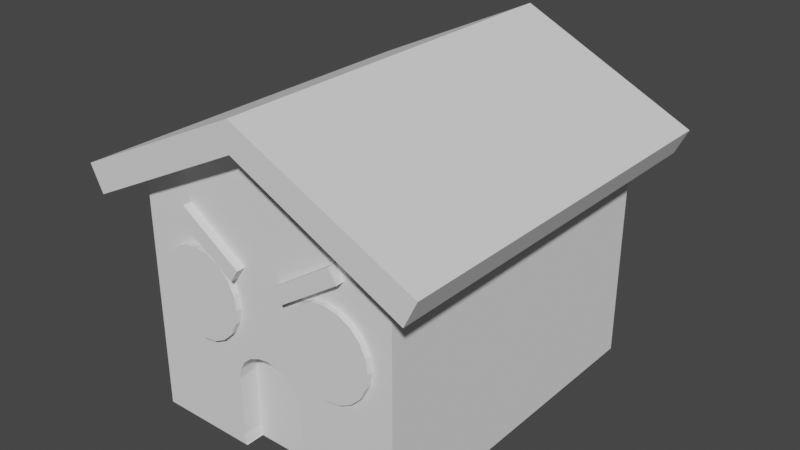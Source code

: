 # Source: GingerBreadHouse_copy.blend  (saved by Blender 3.1.7; exported with 4.5.12 LTS)
import bpy
from mathutils import Matrix  # noqa: F401  (used for matrix-valued properties, if any)

bpy.ops.wm.read_factory_settings(use_empty=True)
scene = bpy.context.scene
scene.name = 'Scene'

# ---- collections
col_collection = bpy.data.collections.new('Collection'); scene.collection.children.link(col_collection)

# ---- world
world_world = bpy.data.worlds.new('World'); scene.world = world_world
world_world.use_nodes = True; world_world.node_tree.nodes.clear()
_N = world_world.node_tree.nodes; _L = world_world.node_tree.links
n0 = _N.new('ShaderNodeOutputWorld'); n0.name = 'World Output'; n0.location = (300, 300)
n1 = _N.new('ShaderNodeBackground'); n1.name = 'Background'; n1.location = (10, 300)
n1.inputs[0].default_value = (0.05088, 0.05088, 0.05088, 1.0)
_L.new(n1.outputs[0], n0.inputs[0])
n0.is_active_output = True
world_world.color = (0.05088, 0.05088, 0.05088)
world_world.use_sun_shadow = False
world_world.sun_shadow_jitter_overblur = 0.0

# ---- meshes
me_cube_002 = bpy.data.meshes.new('Cube.002')
me_cube_002.from_pydata([(0.0, 1.144, 1.205), (-2.102e-09, -0.8899, -0.2408), (0.0, -1.144, 1.205), (-1.0, -1.0, -1.0), (-1.228, 1.144, 0.5949), (-1.228, -1.144, 0.5949), (0.08265, -0.8899, -0.2521), (1.228, -1.144, 0.5949), (-1.0, 1.0, -1.0), (1.228, 1.144, 0.5949), (0.0, 1.144, 1.417), (0.1572, -0.8899, -0.2847), (0.0, -1.144, 1.417), (1.0, -1.0, -1.0), (-1.321, 1.144, 0.785), (-1.321, -1.144, 0.785), (1.0, 1.0, -1.0), (0.2164, -0.8899, -0.3356), (1.321, -1.144, 0.785), (1.321, 1.144, 0.785), (0.0, 1.0, -1.0), (0.2544, -0.8899, -0.3997), (0.2675, -0.8899, -0.4707), (0.2544, -0.8899, -0.5418), (0.2164, -0.8899, -0.6059), (0.1572, -0.8899, -0.6568), (0.08265, -0.8899, -0.6894), (-2.548e-08, -0.8899, -0.7007), (-0.08265, -0.8899, -0.6894), (-0.1572, -0.8899, -0.6568), (-0.2164, -0.8899, -0.6059), (-0.2544, -0.8899, -0.5418), (-0.2675, -0.8899, -0.4707), (-0.2544, -0.8899, -0.3997), (-0.2164, -0.8899, -0.3356), (-0.1572, -0.8899, -0.2847), (-0.08265, -0.8899, -0.2521), (0.2675, -0.8899, -0.9205), (0.2544, -0.8899, -0.9916), (-0.2544, -0.8899, -0.9916), (-0.2675, -0.8899, -0.9205), (-2.98e-08, 0.9391, 0.5251), (0.08942, 0.9391, 0.511), (0.1701, 0.9391, 0.4699), (0.2341, 0.9391, 0.4058), (0.2752, 0.9391, 0.3252), (0.2894, 0.9391, 0.2357), (0.2752, 0.9391, 0.1463), (0.2341, 0.9391, 0.06564), (0.1701, 0.9391, 0.001624), (0.08942, 0.9391, -0.03948), (-5.51e-08, 0.9391, -0.05364), (-0.08942, 0.9391, -0.03948), (-0.1701, 0.9391, 0.001624), (-0.2341, 0.9391, 0.06564), (-0.2752, 0.9391, 0.1463), (-0.2894, 0.9391, 0.2357), (-0.2752, 0.9391, 0.3252), (-0.2341, 0.9391, 0.4058), (-0.1701, 0.9391, 0.4699), (-0.08942, 0.9391, 0.511), (0.0, 1.0, -0.05364), (0.0, 1.0, 0.5251), (0.1701, 1.0, 0.001624), (0.08942, 1.0, -0.03948), (0.08942, 1.0, 0.511), (0.1701, 1.0, 0.4699), (0.2341, 1.0, 0.06564), (0.2341, 1.0, 0.4058), (0.2894, 1.0, 0.2357), (0.2752, 1.0, 0.1463), (0.2752, 1.0, 0.3252), (0.08265, -0.8899, -1.0), (0.0, -0.8899, -1.0), (0.2494, -0.8899, -1.0), (0.2494, -1.0, -1.0), (0.1572, -0.8899, -1.0), (0.2164, -0.8899, -1.0), (-0.2675, -1.0, -0.9205), (-0.2675, -1.0, -0.4707), (-0.2544, -1.0, -0.9916), (-0.2494, -1.0, -1.0), (-0.2544, -1.0, -0.3997), (-0.1572, -1.0, -0.2847), (-2.102e-09, -1.0, -0.2408), (0.0, -1.0, -0.2408), (-0.08265, -1.0, -0.2521), (-0.2164, -1.0, -0.3356), (0.1572, -1.0, -0.2847), (0.08265, -1.0, -0.2521), (0.2544, -1.0, -0.3997), (0.2675, -1.0, -0.4707), (0.2164, -1.0, -0.3356), (0.2675, -1.0, -0.9205), (0.2544, -1.0, -0.9916), (-2.402e-08, -0.8899, -1.0), (-0.2494, -0.8899, -1.0), (-0.2164, -0.8899, -1.0), (-0.08265, -0.8899, -1.0), (-0.1572, -0.8899, -1.0), (-0.2894, 1.0, 0.2357), (-0.2752, 1.0, 0.1463), (-0.2752, 1.0, 0.3252), (-0.2341, 1.0, 0.06564), (-0.2341, 1.0, 0.4058), (-0.08942, 1.0, -0.03948), (-5.51e-08, 1.0, -0.05364), (-2.98e-08, 1.0, 0.5251), (-0.08942, 1.0, 0.511), (-0.1701, 1.0, 0.4699), (-0.1701, 1.0, 0.001624), (0.0, 1.0, 1.205), (1.0, 1.0, 0.7081), (1.0, -1.0, 0.7081), (-1.0, -1.0, 0.7081), (-1.0, 1.0, 0.7081), (0.0, -1.0, 1.205)], [], [(16, 20, 61, 64, 63, 67, 70, 69, 71, 68, 66, 65, 62, 111, 112), (113, 13, 16, 112), (8, 3, 114, 115), (20, 16, 13, 75, 74, 77, 76, 72, 73), (114, 3, 81, 80, 78, 79, 82, 87, 83, 86, 84, 85, 116), (94, 75, 13, 113, 116, 85, 89, 88, 92, 90, 91, 93), (81, 3, 8, 20, 73, 95, 98, 99, 97, 96), (62, 107, 108, 109, 104, 102, 100, 101, 103, 110, 105, 106, 61, 20, 8, 115, 111), (1, 6, 89, 85, 84), (89, 6, 11, 88), (88, 11, 17, 92), (92, 17, 21, 90), (90, 21, 22, 91), (99, 29, 30, 97), (77, 24, 25, 76), (32, 40, 39, 31), (73, 72, 26, 27, 95), (98, 28, 29, 99), (77, 74, 38, 23, 24), (79, 32, 33, 82), (82, 33, 34, 87), (87, 34, 35, 83), (83, 35, 36, 86), (86, 36, 1, 84), (23, 22, 21, 17, 11, 6, 1, 36, 35, 34, 33, 32, 31, 30, 29, 28, 27, 26, 25, 24), (93, 37, 38, 94), (94, 38, 74, 75), (96, 39, 80, 81), (80, 39, 40, 78), (91, 22, 37, 93), (78, 40, 32, 79), (23, 38, 37, 22), (95, 27, 28, 98), (76, 25, 26, 72), (96, 97, 30, 31, 39), (65, 42, 41, 107, 62), (43, 42, 65, 66), (44, 43, 66, 68), (45, 44, 68, 71), (46, 45, 71, 69), (47, 46, 69, 70), (48, 47, 70, 67), (63, 49, 48, 67), (64, 50, 49, 63), (106, 51, 50, 64, 61), (105, 52, 51, 106), (110, 53, 52, 105), (54, 53, 110, 103), (55, 54, 103, 101), (56, 55, 101, 100), (57, 56, 100, 102), (58, 57, 102, 104), (59, 58, 104, 109), (60, 41, 42, 43, 44, 45, 46, 47, 48, 49, 50, 51, 52, 53, 54, 55, 56, 57, 58, 59), (60, 59, 109, 108), (41, 60, 108, 107), (7, 18, 12, 2), (9, 19, 18, 7), (4, 14, 10, 0), (2, 12, 15, 5), (0, 10, 19, 9), (12, 18, 19, 10), (10, 14, 15, 12), (5, 15, 14, 4), (0, 111, 115, 4), (5, 4, 115, 114), (9, 7, 113, 112), (2, 116, 113, 7), (2, 5, 114, 116), (0, 9, 112, 111)])
_uv = me_cube_002.uv_layers.new(name='UVMap')
_uv.uv.foreach_set('vector', [0.375, 0.5, 0.375, 0.375, 0.4813, 0.375, 0.4856, 0.3862, 0.4928, 0.3963, 0.5024, 0.4043, 0.5134, 0.4094, 0.5246, 0.4112, 0.5348, 0.4094, 0.5426, 0.4043, 0.5473, 0.3963, 0.5485, 0.3862, 0.5464, 0.375, 0.6228, 0.375, 0.6221, 0.5, 0.6221, 0.75, 0.375, 0.75, 0.375, 0.5, 0.6221, 0.5, 0.375, 0.25, 0.375, 0.0, 0.6221, 0.0, 0.6221, 0.25, 0.25, 0.5, 0.375, 0.5, 0.375, 0.75, 0.2812, 0.75, 0.2812, 0.7362, 0.277, 0.7362, 0.2697, 0.7362, 0.2603, 0.7362, 0.25, 0.7362, 0.6221, 1.0, 0.375, 1.0, 0.375, 0.9062, 0.3761, 0.9068, 0.3849, 0.9084, 0.4393, 0.9084, 0.4476, 0.9068, 0.4545, 0.902, 0.4591, 0.8947, 0.4611, 0.8853, 0.4603, 0.875, 0.4603, 0.875, 0.6228, 0.875, 0.3761, 0.8432, 0.375, 0.8438, 0.375, 0.75, 0.6221, 0.75, 0.6228, 0.875, 0.4603, 0.875, 0.4611, 0.8647, 0.4591, 0.8553, 0.4545, 0.848, 0.4476, 0.8432, 0.4393, 0.8416, 0.3849, 0.8416, 0.2188, 0.75, 0.125, 0.75, 0.125, 0.5, 0.25, 0.5, 0.25, 0.7362, 0.25, 0.7362, 0.2397, 0.7362, 0.2303, 0.7362, 0.223, 0.7362, 0.2188, 0.7362, 0.5464, 0.375, 0.5464, 0.375, 0.5485, 0.3638, 0.5473, 0.3537, 0.5426, 0.3457, 0.5348, 0.3406, 0.5246, 0.3388, 0.5134, 0.3406, 0.5024, 0.3457, 0.4928, 0.3537, 0.4856, 0.3638, 0.4813, 0.375, 0.4813, 0.375, 0.375, 0.375, 0.375, 0.25, 0.6221, 0.25, 0.6228, 0.375, 1.0, 0.5, 0.95, 0.5, 0.95, 0.5349, 1.0, 0.5349, 1.0, 0.5349, 0.95, 0.5349, 0.95, 0.5, 0.9, 0.5, 0.9, 0.5349, 0.9, 0.5349, 0.9, 0.5, 0.85, 0.5, 0.85, 0.5349, 0.85, 0.5349, 0.85, 0.5, 0.8, 0.5, 0.8, 0.5349, 0.8, 0.5349, 0.8, 0.5, 0.75, 0.5, 0.75, 0.5349, 0.6089, 0.05584, 0.6089, 0.05584, 0.5558, 0.1089, 0.5558, 0.1089, 0.9442, 0.1089, 0.9442, 0.1089, 0.8911, 0.05584, 0.8911, 0.05584, 0.51, 0.25, 0.51, 0.25, 0.5217, 0.1758, 0.5217, 0.1758, 0.75, 0.01, 0.8242, 0.02175, 0.8242, 0.02175, 0.75, 0.01, 0.75, 0.01, 0.6758, 0.02175, 0.6758, 0.02175, 0.6089, 0.05584, 0.6089, 0.05584, 0.9442, 0.1089, 0.9738, 0.1671, 0.9783, 0.1758, 0.9783, 0.1758, 0.9442, 0.1089, 0.25, 0.5349, 0.25, 0.5, 0.2, 0.5, 0.2, 0.5349, 0.2, 0.5349, 0.2, 0.5, 0.15, 0.5, 0.15, 0.5349, 0.15, 0.5349, 0.15, 0.5, 0.1, 0.5, 0.1, 0.5349, 0.1, 0.5349, 0.1, 0.5, 0.05, 0.5, 0.05, 0.5349, 0.05, 0.5349, 0.05, 0.5, -1.565e-07, 0.5, -1.565e-07, 0.5349, 0.9783, 0.3242, 0.99, 0.25, 0.9783, 0.3242, 0.9442, 0.3911, 0.8911, 0.4442, 0.8242, 0.4783, 0.75, 0.49, 0.6758, 0.4783, 0.6089, 0.05584, 0.5558, 0.1089, 0.5217, 0.1758, 0.51, 0.25, 0.5217, 0.1758, 0.5558, 0.1089, 0.6089, 0.05584, 0.6758, 0.4783, 0.75, 0.49, 0.8242, 0.4783, 0.8911, 0.4442, 0.9442, 0.3911, 0.75, 0.5349, 0.75, 0.5, 0.7, 0.5, 0.7, 0.5349, 0.7, 0.5349, 0.7, 0.5, 0.6935, 0.5, 0.6935, 0.5349, 0.3065, 0.5, 0.3, 0.5, 0.3, 0.5349, 0.3065, 0.5349, 0.3, 0.5349, 0.3, 0.5, 0.25, 0.5, 0.25, 0.5349, 0.75, 0.5349, 0.75, 0.5, 0.75, 0.5, 0.75, 0.5349, 0.25, 0.5349, 0.25, 0.5, 0.25, 0.5, 0.25, 0.5349, 0.9783, 0.1758, 0.9783, 0.1758, 0.99, 0.25, 0.99, 0.25, 0.75, 0.01, 0.75, 0.01, 0.6758, 0.02175, 0.6758, 0.02175, 0.8911, 0.05584, 0.8911, 0.05584, 0.8242, 0.02175, 0.8242, 0.02175, 0.5262, 0.1671, 0.5558, 0.1089, 0.5558, 0.1089, 0.5217, 0.1758, 0.5217, 0.1758, 0.95, 0.9165, 0.95, 1.0, 1.0, 1.0, 1.0, 0.9165, 1.0, 0.9165, 0.9, 1.0, 0.95, 1.0, 0.95, 0.9165, 0.9, 0.9165, 0.85, 1.0, 0.9, 1.0, 0.9, 0.9165, 0.85, 0.9165, 0.8, 1.0, 0.85, 1.0, 0.85, 0.9165, 0.8, 0.9165, 0.75, 1.0, 0.8, 1.0, 0.8, 0.9165, 0.75, 0.9165, 0.7, 1.0, 0.75, 1.0, 0.75, 0.9165, 0.7, 0.9165, 0.65, 1.0, 0.7, 1.0, 0.7, 0.9165, 0.65, 0.9165, 0.6, 0.9165, 0.6, 1.0, 0.65, 1.0, 0.65, 0.9165, 0.55, 0.9165, 0.55, 1.0, 0.6, 1.0, 0.6, 0.9165, 0.5, 0.9165, 0.5, 1.0, 0.55, 1.0, 0.55, 0.9165, 0.5, 0.9165, 0.45, 0.9165, 0.45, 1.0, 0.5, 1.0, 0.5, 0.9165, 0.4, 0.9165, 0.4, 1.0, 0.45, 1.0, 0.45, 0.9165, 0.35, 1.0, 0.4, 1.0, 0.4, 0.9165, 0.35, 0.9165, 0.3, 1.0, 0.35, 1.0, 0.35, 0.9165, 0.3, 0.9165, 0.25, 1.0, 0.3, 1.0, 0.3, 0.9165, 0.25, 0.9165, 0.2, 1.0, 0.25, 1.0, 0.25, 0.9165, 0.2, 0.9165, 0.15, 1.0, 0.2, 1.0, 0.2, 0.9165, 0.15, 0.9165, 0.1, 1.0, 0.15, 1.0, 0.15, 0.9165, 0.1, 0.9165, 0.1758, 0.4783, 0.25, 0.49, 0.3242, 0.4783, 0.3911, 0.4442, 0.4442, 0.1089, 0.4783, 0.1758, 0.49, 0.25, 0.4783, 0.1758, 0.4442, 0.1089, 0.3911, 0.4442, 0.3242, 0.4783, 0.25, 0.49, 0.1758, 0.4783, 0.1089, 0.4442, 0.05584, 0.3911, 0.02175, 0.3242, 0.01, 0.25, 0.02175, 0.3242, 0.05584, 0.3911, 0.1089, 0.4442, 0.05, 1.0, 0.1, 1.0, 0.1, 0.9165, 0.05, 0.9165, -1.565e-07, 1.0, 0.05, 1.0, 0.05, 0.9165, -1.565e-07, 0.9165, 0.625, 0.75, 0.625, 0.75, 0.75, 0.75, 0.75, 0.75, 0.625, 0.5, 0.625, 0.5, 0.625, 0.75, 0.625, 0.75, 0.875, 0.5, 0.875, 0.5, 0.75, 0.5, 0.75, 0.5, 0.75, 0.75, 0.75, 0.75, 0.875, 0.75, 0.875, 0.75, 0.75, 0.5, 0.75, 0.5, 0.625, 0.5, 0.625, 0.5, 0.75, 0.75, 0.625, 0.75, 0.625, 0.5, 0.75, 0.5, 0.75, 0.5, 0.875, 0.5, 0.875, 0.75, 0.75, 0.75, 0.875, 0.75, 0.875, 0.75, 0.875, 0.5, 0.875, 0.5, 0.75, 0.5, 0.75, 0.5157, 0.8518, 0.5157, 0.875, 0.5, 0.875, 0.75, 0.875, 0.5, 0.8518, 0.5157, 0.8518, 0.7343, 0.625, 0.5, 0.625, 0.75, 0.6482, 0.7343, 0.6482, 0.5157, 0.75, 0.75, 0.75, 0.7343, 0.6482, 0.7343, 0.625, 0.75, 0.75, 0.75, 0.875, 0.75, 0.8518, 0.7343, 0.75, 0.7343, 0.75, 0.5, 0.625, 0.5, 0.6482, 0.5157, 0.75, 0.5157])
me_cube_002.use_remesh_fix_poles = True
me_cube_002.use_remesh_preserve_attributes = False
me_cube_002.update()
me_cylinder_002 = bpy.data.meshes.new('Cylinder.002')
me_cylinder_002.from_pydata([(0.0, 1.0, -1.0), (0.0, 1.0, 1.0), (0.309, 0.9511, -1.0), (0.309, 0.9511, 1.0), (0.5878, 0.809, -1.0), (0.5878, 0.809, 1.0), (0.809, 0.5878, -1.0), (0.809, 0.5878, 1.0), (0.9511, 0.309, -1.0), (0.9511, 0.309, 1.0), (1.0, -4.371e-08, -1.0), (1.0, -4.371e-08, 1.0), (0.9511, -0.309, -1.0), (0.9511, -0.309, 1.0), (0.809, -0.5878, -1.0), (0.809, -0.5878, 1.0), (0.5878, -0.809, -1.0), (0.5878, -0.809, 1.0), (0.309, -0.9511, -1.0), (0.309, -0.9511, 1.0), (-8.742e-08, -1.0, -1.0), (-8.742e-08, -1.0, 1.0), (-0.309, -0.9511, -1.0), (-0.309, -0.9511, 1.0), (-0.5878, -0.809, -1.0), (-0.5878, -0.809, 1.0), (-0.809, -0.5878, -1.0), (-0.809, -0.5878, 1.0), (-0.9511, -0.309, -1.0), (-0.9511, -0.309, 1.0), (-1.0, 1.192e-08, -1.0), (-1.0, 1.192e-08, 1.0), (-0.9511, 0.309, -1.0), (-0.9511, 0.309, 1.0), (-0.809, 0.5878, -1.0), (-0.809, 0.5878, 1.0), (-0.5878, 0.809, -1.0), (-0.5878, 0.809, 1.0), (-0.309, 0.9511, -1.0), (-0.309, 0.9511, 1.0), (3.261, 1.0, -1.0), (3.261, 1.0, 1.0), (2.952, 0.9511, -1.0), (2.952, 0.9511, 1.0), (2.673, 0.809, -1.0), (2.673, 0.809, 1.0), (2.452, 0.5878, -1.0), (2.452, 0.5878, 1.0), (2.31, 0.309, -1.0), (2.31, 0.309, 1.0), (2.261, -3.699e-08, -1.0), (2.261, -3.699e-08, 1.0), (2.31, -0.309, -1.0), (2.31, -0.309, 1.0), (2.452, -0.5878, -1.0), (2.452, -0.5878, 1.0), (2.673, -0.809, -1.0), (2.673, -0.809, 1.0), (2.952, -0.9511, -1.0), (2.952, -0.9511, 1.0), (3.261, -1.0, -1.0), (3.261, -1.0, 1.0), (3.57, -0.9511, -1.0), (3.57, -0.9511, 1.0), (3.849, -0.809, -1.0), (3.849, -0.809, 1.0), (4.07, -0.5878, -1.0), (4.07, -0.5878, 1.0), (4.212, -0.309, -1.0), (4.212, -0.309, 1.0), (4.261, 1.865e-08, -1.0), (4.261, 1.865e-08, 1.0), (4.212, 0.309, -1.0), (4.212, 0.309, 1.0), (4.07, 0.5878, -1.0), (4.07, 0.5878, 1.0), (3.849, 0.809, -1.0), (3.849, 0.809, 1.0), (3.57, 0.9511, -1.0), (3.57, 0.9511, 1.0)], [], [(0, 1, 3, 2), (2, 3, 5, 4), (4, 5, 7, 6), (6, 7, 9, 8), (8, 9, 11, 10), (10, 11, 13, 12), (12, 13, 15, 14), (14, 15, 17, 16), (16, 17, 19, 18), (18, 19, 21, 20), (20, 21, 23, 22), (22, 23, 25, 24), (24, 25, 27, 26), (26, 27, 29, 28), (28, 29, 31, 30), (30, 31, 33, 32), (32, 33, 35, 34), (34, 35, 37, 36), (3, 1, 39, 37, 35, 33, 31, 29, 27, 25, 23, 21, 19, 17, 15, 13, 11, 9, 7, 5), (36, 37, 39, 38), (38, 39, 1, 0), (40, 42, 43, 41), (42, 44, 45, 43), (44, 46, 47, 45), (46, 48, 49, 47), (48, 50, 51, 49), (50, 52, 53, 51), (52, 54, 55, 53), (54, 56, 57, 55), (56, 58, 59, 57), (58, 60, 61, 59), (60, 62, 63, 61), (62, 64, 65, 63), (64, 66, 67, 65), (66, 68, 69, 67), (68, 70, 71, 69), (70, 72, 73, 71), (72, 74, 75, 73), (74, 76, 77, 75), (43, 45, 47, 49, 51, 53, 55, 57, 59, 61, 63, 65, 67, 69, 71, 73, 75, 77, 79, 41), (76, 78, 79, 77), (78, 40, 41, 79)])
_uv = me_cylinder_002.uv_layers.new(name='UVMap')
_uv.uv.foreach_set('vector', [1.0, 0.5, 1.0, 1.0, 0.95, 1.0, 0.95, 0.5, 0.95, 0.5, 0.95, 1.0, 0.9, 1.0, 0.9, 0.5, 0.9, 0.5, 0.9, 1.0, 0.85, 1.0, 0.85, 0.5, 0.85, 0.5, 0.85, 1.0, 0.8, 1.0, 0.8, 0.5, 0.8, 0.5, 0.8, 1.0, 0.75, 1.0, 0.75, 0.5, 0.75, 0.5, 0.75, 1.0, 0.7, 1.0, 0.7, 0.5, 0.7, 0.5, 0.7, 1.0, 0.65, 1.0, 0.65, 0.5, 0.65, 0.5, 0.65, 1.0, 0.6, 1.0, 0.6, 0.5, 0.6, 0.5, 0.6, 1.0, 0.55, 1.0, 0.55, 0.5, 0.55, 0.5, 0.55, 1.0, 0.5, 1.0, 0.5, 0.5, 0.5, 0.5, 0.5, 1.0, 0.45, 1.0, 0.45, 0.5, 0.45, 0.5, 0.45, 1.0, 0.4, 1.0, 0.4, 0.5, 0.4, 0.5, 0.4, 1.0, 0.35, 1.0, 0.35, 0.5, 0.35, 0.5, 0.35, 1.0, 0.3, 1.0, 0.3, 0.5, 0.3, 0.5, 0.3, 1.0, 0.25, 1.0, 0.25, 0.5, 0.25, 0.5, 0.25, 1.0, 0.2, 1.0, 0.2, 0.5, 0.2, 0.5, 0.2, 1.0, 0.15, 1.0, 0.15, 0.5, 0.15, 0.5, 0.15, 1.0, 0.1, 1.0, 0.1, 0.5, 0.3242, 0.4783, 0.25, 0.49, 0.1758, 0.4783, 0.1089, 0.4442, 0.05584, 0.3911, 0.02175, 0.3242, 0.01, 0.25, 0.02175, 0.1758, 0.05584, 0.1089, 0.1089, 0.05584, 0.1758, 0.02175, 0.25, 0.01, 0.3242, 0.02175, 0.3911, 0.05584, 0.4442, 0.1089, 0.4783, 0.1758, 0.49, 0.25, 0.4783, 0.3242, 0.4442, 0.3911, 0.3911, 0.4442, 0.1, 0.5, 0.1, 1.0, 0.05, 1.0, 0.05, 0.5, 0.05, 0.5, 0.05, 1.0, -1.565e-07, 1.0, -1.565e-07, 0.5, 1.0, 0.5, 0.95, 0.5, 0.95, 1.0, 1.0, 1.0, 0.95, 0.5, 0.9, 0.5, 0.9, 1.0, 0.95, 1.0, 0.9, 0.5, 0.85, 0.5, 0.85, 1.0, 0.9, 1.0, 0.85, 0.5, 0.8, 0.5, 0.8, 1.0, 0.85, 1.0, 0.8, 0.5, 0.75, 0.5, 0.75, 1.0, 0.8, 1.0, 0.75, 0.5, 0.7, 0.5, 0.7, 1.0, 0.75, 1.0, 0.7, 0.5, 0.65, 0.5, 0.65, 1.0, 0.7, 1.0, 0.65, 0.5, 0.6, 0.5, 0.6, 1.0, 0.65, 1.0, 0.6, 0.5, 0.55, 0.5, 0.55, 1.0, 0.6, 1.0, 0.55, 0.5, 0.5, 0.5, 0.5, 1.0, 0.55, 1.0, 0.5, 0.5, 0.45, 0.5, 0.45, 1.0, 0.5, 1.0, 0.45, 0.5, 0.4, 0.5, 0.4, 1.0, 0.45, 1.0, 0.4, 0.5, 0.35, 0.5, 0.35, 1.0, 0.4, 1.0, 0.35, 0.5, 0.3, 0.5, 0.3, 1.0, 0.35, 1.0, 0.3, 0.5, 0.25, 0.5, 0.25, 1.0, 0.3, 1.0, 0.25, 0.5, 0.2, 0.5, 0.2, 1.0, 0.25, 1.0, 0.2, 0.5, 0.15, 0.5, 0.15, 1.0, 0.2, 1.0, 0.15, 0.5, 0.1, 0.5, 0.1, 1.0, 0.15, 1.0, 0.3242, 0.4783, 0.3911, 0.4442, 0.4442, 0.3911, 0.4783, 0.3242, 0.49, 0.25, 0.4783, 0.1758, 0.4442, 0.1089, 0.3911, 0.05584, 0.3242, 0.02175, 0.25, 0.01, 0.1758, 0.02175, 0.1089, 0.05584, 0.05584, 0.1089, 0.02175, 0.1758, 0.01, 0.25, 0.02175, 0.3242, 0.05584, 0.3911, 0.1089, 0.4442, 0.1758, 0.4783, 0.25, 0.49, 0.1, 0.5, 0.05, 0.5, 0.05, 1.0, 0.1, 1.0, 0.05, 0.5, -1.565e-07, 0.5, -1.565e-07, 1.0, 0.05, 1.0])
me_cylinder_002.use_remesh_fix_poles = True
me_cylinder_002.use_remesh_preserve_attributes = False
me_cylinder_002.update()
me_cube_004 = bpy.data.meshes.new('Cube.004')
me_cube_004.from_pydata([(-1.0, -1.0, -1.0), (-1.0, -1.0, 1.0), (-1.0, 1.0, -1.0), (-1.0, 1.0, 1.0), (1.0, -1.0, -1.0), (1.0, -1.0, 1.0), (1.0, 1.0, -1.0), (1.0, 1.0, 1.0), (3.155, -1.0, -2.314), (11.92, -1.0, -3.085), (3.155, 1.0, -2.314), (11.92, 1.0, -3.085), (3.926, -1.0, -1.925), (12.69, -1.0, -2.696), (3.926, 1.0, -1.925), (12.69, 1.0, -2.696)], [], [(0, 1, 3, 2), (6, 7, 5, 4), (4, 5, 1, 0), (2, 6, 4, 0), (7, 3, 1, 5), (8, 10, 11, 9), (14, 12, 13, 15), (12, 8, 9, 13), (10, 8, 12, 14), (15, 13, 9, 11)])
_uv = me_cube_004.uv_layers.new(name='UVMap')
_uv.uv.foreach_set('vector', [0.375, 0.0, 0.625, 0.0, 0.625, 0.25, 0.375, 0.25, 0.375, 0.5, 0.625, 0.5, 0.625, 0.75, 0.375, 0.75, 0.375, 0.75, 0.625, 0.75, 0.625, 1.0, 0.375, 1.0, 0.125, 0.5, 0.375, 0.5, 0.375, 0.75, 0.125, 0.75, 0.625, 0.5, 0.875, 0.5, 0.875, 0.75, 0.625, 0.75, 0.375, 0.0, 0.375, 0.25, 0.625, 0.25, 0.625, 0.0, 0.375, 0.5, 0.375, 0.75, 0.625, 0.75, 0.625, 0.5, 0.375, 0.75, 0.375, 1.0, 0.625, 1.0, 0.625, 0.75, 0.125, 0.5, 0.125, 0.75, 0.375, 0.75, 0.375, 0.5, 0.625, 0.5, 0.625, 0.75, 0.875, 0.75, 0.875, 0.5])
me_cube_004.use_remesh_fix_poles = True
me_cube_004.use_remesh_preserve_attributes = False
me_cube_004.update()

# ---- objects
ob_cube_001 = bpy.data.objects.new('Cube.001', me_cube_002)
ob_cylinder = bpy.data.objects.new('Cylinder', me_cylinder_002)
ob_cube = bpy.data.objects.new('Cube', me_cube_004)

# ---- transforms, parenting, visibility, modifiers, constraints
ob_cube_001.location = (0.0, 0.0, 1.0)
ob_cube_001.scale = (1.0, 1.267, 1.0)
ob_cylinder.location = (-0.5322, -1.274, 1.066)
ob_cylinder.rotation_euler = (1.571, 0.0, 0.0)
ob_cylinder.scale = (0.3264, 0.3264, 0.03447)
ob_cube.location = (-0.404, -1.266, 1.474)
ob_cube.rotation_euler = (0.0, -0.9832, 0.0)
ob_cube.scale = (0.05654, 0.06248, 0.2685)

# ---- collection membership
col_collection.objects.link(ob_cube_001)
col_collection.objects.link(ob_cylinder)
col_collection.objects.link(ob_cube)

# ---- scene / render settings (as saved in the file)
scene.frame_start = 1; scene.frame_end = 250; scene.frame_set(1)
scene.render.engine = 'BLENDER_EEVEE_NEXT'
scene.cycles.sampling_pattern = 'TABULATED_SOBOL'
scene.cycles.use_light_tree = False
scene.view_settings.view_transform = 'Filmic'
bpy.context.view_layer.update()

# ---- added for rendering (the .blend has no active camera and no usable light): camera, sun
cam_auto = bpy.data.cameras.new('AutoCamera')
cam_auto.lens = 50.0
cam_auto.sensor_width = 36.0
cam_auto.clip_end = 1000.0
ob_auto_camera = bpy.data.objects.new('AutoCamera', cam_auto)
scene.collection.objects.link(ob_auto_camera)
ob_auto_camera.location = (4.26204, -5.11445, 4.61806)
ob_auto_camera.rotation_euler = (1.09748, -7.21219e-08, 0.694738)
scene.camera = ob_auto_camera
light_auto_sun = bpy.data.lights.new('AutoSun', 'SUN')
light_auto_sun.energy = 3.0
light_auto_sun.angle = 0.0523599
ob_auto_sun = bpy.data.objects.new('AutoSun', light_auto_sun)
scene.collection.objects.link(ob_auto_sun)
ob_auto_sun.rotation_euler = (0.872665, 0.174533, 0.523599)
bpy.context.view_layer.update()
